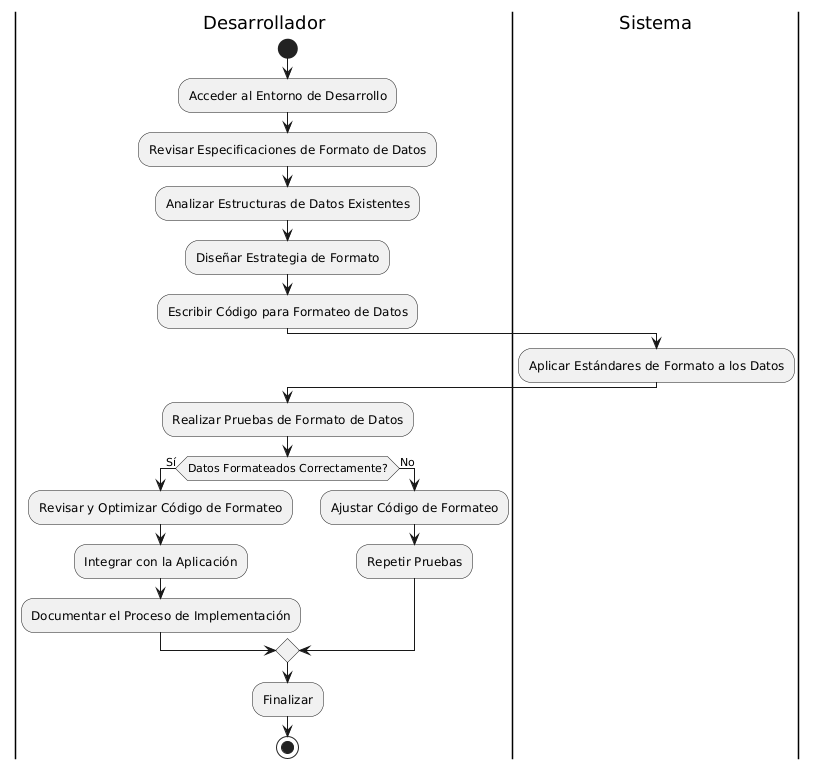

The diagram above was rendered by PlantUML. Its source (embedded in the PNG):
@startuml
|Desarrollador|
start
:Acceder al Entorno de Desarrollo;

:Revisar Especificaciones de Formato de Datos;

:Analizar Estructuras de Datos Existentes;

:Diseñar Estrategia de Formato;

:Escribir Código para Formateo de Datos;

|Sistema|
:Aplicar Estándares de Formato a los Datos;

|Desarrollador|
:Realizar Pruebas de Formato de Datos;

if (Datos Formateados Correctamente?) then (Sí)
    :Revisar y Optimizar Código de Formateo;
    :Integrar con la Aplicación;
    :Documentar el Proceso de Implementación;
else (No)
    :Ajustar Código de Formateo;
    :Repetir Pruebas;
endif

:Finalizar;
stop
@enduml